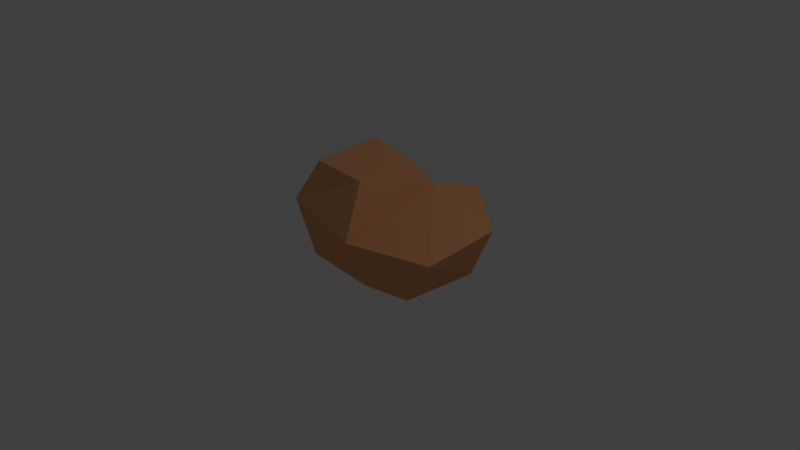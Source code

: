 # Source: dessert_rock_1.blend  (saved by Blender 2.79.0; exported with 4.5.12 LTS)
import bpy
from mathutils import Matrix  # noqa: F401  (used for matrix-valued properties, if any)

bpy.ops.wm.read_factory_settings(use_empty=True)
scene = bpy.context.scene
scene.name = 'Scene'

# ---- collections
col_collection_1 = bpy.data.collections.new('Collection 1'); scene.collection.children.link(col_collection_1)

# ---- materials (node trees are filled in below, after node groups)
mat_dessert_rock_material = bpy.data.materials.new('dessert rock material ')
mat_dessert_rock_material.alpha_threshold = 0.0
mat_dessert_rock_material.use_transparent_shadow = False
mat_dessert_rock_material.diffuse_color = (0.8, 0.3662, 0.1596, 1.0)
mat_dessert_rock_material.roughness = 0.5

# ---- material node trees

# ---- world
world_world = bpy.data.worlds.new('World'); scene.world = world_world
world_world.color = (0.05088, 0.05088, 0.05088)
world_world.use_sun_shadow = False
world_world.sun_shadow_jitter_overblur = 0.0
world_world.cycles.sampling_method = 'MANUAL'

# ---- cameras
cam_camera = bpy.data.cameras.new('Camera')
cam_camera.clip_end = 100.0
cam_camera.lens = 35.0
cam_camera.sensor_width = 32.0
cam_camera.sensor_height = 18.0
cam_camera.ortho_scale = 7.314
cam_camera.dof.focus_distance = 0.0
cam_camera.dof.aperture_fstop = 128.0

# ---- lights
light_lamp = bpy.data.lights.new('Lamp', 'POINT')
light_lamp.transmission_factor = 0.0
light_lamp.cutoff_distance = 30.0
light_lamp.energy = 100.0
light_lamp.shadow_buffer_clip_start = 1.001
light_lamp.shadow_soft_size = 0.1
light_lamp.shadow_maximum_resolution = 0.006
light_lamp.use_absolute_resolution = True

# ---- meshes
me_cube_001 = bpy.data.meshes.new('Cube.001')
me_cube_001.from_pydata([(-0.7965, -0.7864, 0.0), (-0.9035, -0.9677, 0.8069), (-0.8814, 0.2741, 0.0), (-0.9964, 0.2512, 0.6187), (0.255, -0.8623, 0.0), (0.2575, -1.152, 0.673), (0.255, 0.2741, 0.0), (0.255, 0.2741, 0.9965), (1.18, 0.3547, 0.647), (0.9338, 0.2741, 0.0), (0.8606, -0.7363, 0.0), (1.207, -0.7333, 0.5893), (-0.7172, 0.8542, 0.4728), (-0.8814, 0.6271, 0.0), (0.255, 0.9354, 0.0), (0.3684, 0.9768, 0.8109), (-0.6716, -0.7591, 1.316), (-0.7279, 0.2145, 1.357), (0.1871, 0.1434, 1.22), (0.05523, -0.7351, 1.261)], [], [(0, 1, 3, 2), (15, 7, 8), (7, 5, 11, 8), (4, 5, 1, 0), (2, 6, 4, 0), (5, 7, 18, 19), (9, 8, 11, 10), (6, 14, 9), (5, 4, 10, 11), (4, 6, 9, 10), (13, 12, 15, 14), (6, 2, 13, 14), (3, 7, 15, 12), (2, 3, 12, 13), (18, 17, 16, 19), (3, 1, 16, 17), (1, 5, 19, 16), (7, 3, 17, 18), (15, 8, 9, 14)])
me_cube_001.materials.append(mat_dessert_rock_material)
me_cube_001.use_remesh_preserve_volume = False
me_cube_001.use_remesh_preserve_attributes = False
me_cube_001.use_mirror_vertex_groups = False
me_cube_001.update()

# ---- objects
ob_cube = bpy.data.objects.new('Cube', me_cube_001)
ob_lamp = bpy.data.objects.new('Lamp', light_lamp)
ob_camera = bpy.data.objects.new('Camera', cam_camera)

# ---- transforms, parenting, visibility, modifiers, constraints
ob_cube.location = (0.3132, 0.2941, 0.0)
ob_cube.lineart.crease_threshold = 0.0
ob_lamp.location = (4.076, 1.005, 5.904)
ob_lamp.rotation_euler = (0.6503, 0.05522, 1.866)
ob_lamp.lock_rotations_4d = False
ob_lamp.empty_display_type = 'ARROWS'
ob_lamp.color = (0.0, 0.0, 0.0, 0.0)
ob_lamp.lineart.crease_threshold = 0.0
ob_camera.location = (7.481, -6.508, 5.344)
ob_camera.rotation_euler = (1.109, 0.0, 0.8149)
ob_camera.lock_rotations_4d = False
ob_camera.empty_display_type = 'ARROWS'
ob_camera.color = (0.0, 0.0, 0.0, 0.0)
ob_camera.display_type = 'WIRE'
ob_camera.lineart.crease_threshold = 0.0

# ---- collection membership
col_collection_1.objects.link(ob_cube)
col_collection_1.objects.link(ob_lamp)
col_collection_1.objects.link(ob_camera)

# ---- scene / render settings (as saved in the file)
scene.camera = ob_camera
scene.frame_start = 1; scene.frame_end = 250; scene.frame_set(1)
scene.render.engine = 'BLENDER_EEVEE_NEXT'
scene.render.resolution_percentage = 50
scene.render.dither_intensity = 0.0
scene.cycles.use_denoising = False
scene.cycles.samples = 128
scene.cycles.sampling_pattern = 'TABULATED_SOBOL'
scene.cycles.use_adaptive_sampling = False
scene.cycles.use_light_tree = False
scene.cycles.blur_glossy = 0.0
scene.cycles.sample_clamp_indirect = 0.0
scene.view_settings.view_transform = 'Standard'
bpy.context.view_layer.update()
